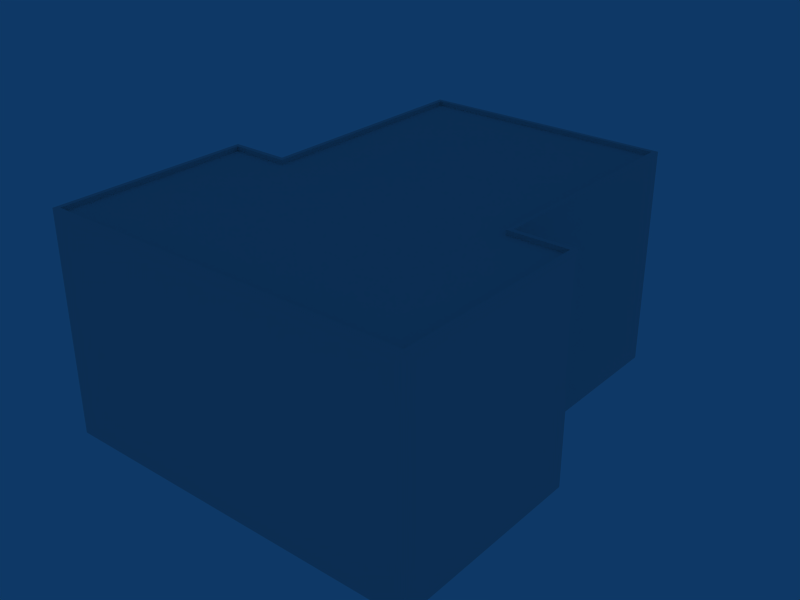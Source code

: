 # Source: ebbr_building_ref_082.blend  (saved by Blender 2.79.0; exported with 4.5.12 LTS)
import bpy
from mathutils import Matrix  # noqa: F401  (used for matrix-valued properties, if any)

bpy.ops.wm.read_factory_settings(use_empty=True)
scene = bpy.context.scene
scene.name = 'Scene'

# ---- collections
col_collection_1 = bpy.data.collections.new('Collection 1'); scene.collection.children.link(col_collection_1)

# ---- materials (node trees are filled in below, after node groups)
mat_material = bpy.data.materials.new('Material')
mat_material.alpha_threshold = 0.0
mat_material.roughness = 0.5

# ---- material node trees

# ---- world
world_world = bpy.data.worlds.new('World'); scene.world = world_world
world_world.color = (0.05656, 0.2208, 0.4)
world_world.use_sun_shadow = False
world_world.sun_shadow_jitter_overblur = 0.0
world_world.cycles.sampling_method = 'NONE'
world_world.cycles.sample_map_resolution = 256

# ---- meshes
me_cube_001 = bpy.data.meshes.new('Cube.001')
me_cube_001.from_pydata([(12.75, -15.0, 0.0), (-12.75, -15.0, 0.0), (12.75, -15.0, 15.0), (-12.75, -15.0, 15.0), (8.444, -15.0, 0.0), (-8.448, -15.0, 0.0), (8.741, 15.0, 0.0), (-8.741, 15.0, 0.0), (8.444, -15.0, 15.0), (-8.448, -15.0, 15.0), (8.741, 15.0, 15.0), (-8.741, 15.0, 15.0), (12.75, -0.9981, 0.0), (-12.75, -0.9981, 0.0), (12.75, -0.9981, 15.0), (-12.75, -0.9981, 15.0), (8.741, -0.9981, 0.0), (-8.741, -0.9981, 0.0), (8.741, -0.9981, 15.0), (-8.741, -0.9981, 15.0), (-12.45, -1.306, 15.0), (-8.448, -1.306, 15.0), (12.45, -1.306, 15.0), (8.444, -1.306, 15.0), (-8.448, 14.71, 15.0), (8.444, 14.71, 15.0), (-12.45, -14.7, 15.0), (12.45, -14.7, 15.0), (-8.448, -14.7, 15.0), (8.444, -14.7, 15.0), (12.45, -14.7, 14.7), (8.444, -14.7, 14.7), (-8.448, -14.7, 14.7), (-12.45, -14.7, 14.7), (-8.448, 14.71, 14.7), (8.444, 14.71, 14.7), (12.45, -1.306, 14.7), (-12.45, -1.306, 14.7), (8.444, -1.306, 14.7), (-8.448, -1.306, 14.7)], [], [(4, 0, 2, 8), (8, 9, 5, 4), (9, 3, 1, 5), (6, 7, 11, 10), (0, 12, 14, 2), (3, 15, 13, 1), (6, 10, 18, 16), (12, 16, 18, 14), (13, 15, 19, 17), (11, 7, 17, 19), (19, 15, 20, 21), (14, 18, 23, 22), (11, 19, 21, 24), (18, 10, 25, 23), (15, 3, 26, 20), (2, 14, 22, 27), (10, 11, 24, 25), (3, 9, 28, 26), (9, 8, 29, 28), (8, 2, 27, 29), (29, 27, 30, 31), (28, 29, 31, 32), (26, 28, 32, 33), (25, 24, 34, 35), (27, 22, 36, 30), (20, 26, 33, 37), (23, 25, 35, 38), (24, 21, 39, 34), (22, 23, 38, 36), (21, 20, 37, 39), (38, 31, 30, 36), (34, 39, 38, 35), (39, 32, 31, 38), (37, 33, 32, 39)])
_uv = me_cube_001.uv_layers.new(name='UVTex')
_uv.uv.foreach_set('vector', [0.5312, 0.03125, 0.7188, 0.03125, 0.7188, 0.2188, 0.5312, 0.2188, 0.5312, 0.03125, 0.7188, 0.03125, 0.7188, 0.2188, 0.5312, 0.2188, 0.5312, 0.03125, 0.7188, 0.03125, 0.7188, 0.2188, 0.5312, 0.2188, 0.5312, 0.03125, 0.7188, 0.03125, 0.7188, 0.2188, 0.5312, 0.2188, 0.5312, 0.03125, 0.7188, 0.03125, 0.7188, 0.2188, 0.5312, 0.2188, 0.5312, 0.03125, 0.7188, 0.03125, 0.7188, 0.2188, 0.5312, 0.2188, 0.5312, 0.03125, 0.7188, 0.03125, 0.7188, 0.2188, 0.5312, 0.2188, 0.5312, 0.03125, 0.7188, 0.03125, 0.7188, 0.2188, 0.5312, 0.2188, 0.5312, 0.03125, 0.7188, 0.03125, 0.7188, 0.2188, 0.5312, 0.2188, 0.5312, 0.03125, 0.7188, 0.03125, 0.7188, 0.2188, 0.5312, 0.2188, 0.5312, 0.03125, 0.7188, 0.03125, 0.7188, 0.2188, 0.5312, 0.2188, 0.5312, 0.03125, 0.7188, 0.03125, 0.7188, 0.2188, 0.5312, 0.2188, 0.5312, 0.03125, 0.7188, 0.03125, 0.7188, 0.2188, 0.5312, 0.2188, 0.5312, 0.03125, 0.7188, 0.03125, 0.7188, 0.2188, 0.5312, 0.2188, 0.5312, 0.03125, 0.7188, 0.03125, 0.7188, 0.2188, 0.5312, 0.2188, 0.5312, 0.03125, 0.7188, 0.03125, 0.7188, 0.2188, 0.5312, 0.2188, 0.5312, 0.03125, 0.7188, 0.03125, 0.7188, 0.2188, 0.5312, 0.2188, 0.5312, 0.03125, 0.7188, 0.03125, 0.7188, 0.2188, 0.5312, 0.2188, 0.5312, 0.03125, 0.7188, 0.03125, 0.7188, 0.2188, 0.5312, 0.2188, 0.5312, 0.03125, 0.7188, 0.03125, 0.7188, 0.2188, 0.5312, 0.2188, 0.5312, 0.03125, 0.7188, 0.03125, 0.7188, 0.2188, 0.5312, 0.2188, 0.5312, 0.03125, 0.7188, 0.03125, 0.7188, 0.2188, 0.5312, 0.2188, 0.5312, 0.03125, 0.7188, 0.03125, 0.7188, 0.2188, 0.5312, 0.2188, 0.5312, 0.03125, 0.7188, 0.03125, 0.7188, 0.2188, 0.5312, 0.2188, 0.5312, 0.03125, 0.7188, 0.03125, 0.7188, 0.2188, 0.5312, 0.2188, 0.5312, 0.03125, 0.7188, 0.03125, 0.7188, 0.2188, 0.5312, 0.2188, 0.5312, 0.03125, 0.7188, 0.03125, 0.7188, 0.2188, 0.5312, 0.2188, 0.5312, 0.03125, 0.7188, 0.03125, 0.7188, 0.2188, 0.5312, 0.2188, 0.5312, 0.03125, 0.7188, 0.03125, 0.7188, 0.2188, 0.5312, 0.2188, 0.5312, 0.03125, 0.7188, 0.03125, 0.7188, 0.2188, 0.5312, 0.2188, 0.5312, 0.2812, 0.7188, 0.2812, 0.7188, 0.4688, 0.5312, 0.4688, 0.5312, 0.2812, 0.7188, 0.2812, 0.7188, 0.4688, 0.5312, 0.4688, 0.5312, 0.2812, 0.7188, 0.2812, 0.7188, 0.4688, 0.5312, 0.4688, 0.5312, 0.2812, 0.7188, 0.2812, 0.7188, 0.4688, 0.5312, 0.4688])
me_cube_001.materials.append(mat_material)
me_cube_001.use_remesh_preserve_volume = False
me_cube_001.use_remesh_preserve_attributes = False
me_cube_001.use_mirror_vertex_groups = False
me_cube_001.update()

# ---- objects
ob_cube = bpy.data.objects.new('Cube', me_cube_001)

# ---- transforms, parenting, visibility, modifiers, constraints
ob_cube.location = (0.0, 0.0, 0.0)
ob_cube.lock_rotations_4d = False
ob_cube.empty_display_type = 'ARROWS'
ob_cube.lineart.crease_threshold = 0.0

# ---- collection membership
col_collection_1.objects.link(ob_cube)

# ---- scene / render settings (as saved in the file)
scene.frame_start = 1; scene.frame_end = 250; scene.frame_set(1)
scene.render.engine = 'BLENDER_EEVEE_NEXT'
scene.render.image_settings.file_format = 'JPEG'
scene.render.image_settings.color_mode = 'RGB'
scene.render.image_settings.compression = 90
scene.render.resolution_x = 800
scene.render.resolution_y = 600
scene.render.pixel_aspect_x = 100.0
scene.render.pixel_aspect_y = 100.0
scene.render.fps = 25
scene.render.dither_intensity = 0.0
scene.render.use_compositing = False
scene.render.use_sequencer = False
scene.render.bake_margin = 2
scene.render.bake_bias = 0.0
scene.render.use_stamp_time = False
scene.render.use_stamp_date = False
scene.render.use_stamp_frame = False
scene.render.use_stamp_camera = False
scene.render.use_stamp_scene = False
scene.render.use_stamp_filename = False
scene.render.use_stamp_render_time = False
scene.render.stamp_font_size = 0
scene.cycles.use_denoising = False
scene.cycles.samples = 10
scene.cycles.sampling_pattern = 'TABULATED_SOBOL'
scene.cycles.light_sampling_threshold = 0.0
scene.cycles.use_adaptive_sampling = False
scene.cycles.use_light_tree = False
scene.cycles.blur_glossy = 0.0
scene.cycles.volume_bounces = 1
scene.cycles.pixel_filter_type = 'GAUSSIAN'
scene.cycles.sample_clamp_indirect = 0.0
scene.view_settings.view_transform = 'Raw'
bpy.context.view_layer.update()

# ---- added for rendering (the .blend has no active camera): camera
cam_auto = bpy.data.cameras.new('AutoCamera')
cam_auto.lens = 50.0
cam_auto.sensor_width = 36.0
cam_auto.clip_end = 1000.0
ob_auto_camera = bpy.data.objects.new('AutoCamera', cam_auto)
scene.collection.objects.link(ob_auto_camera)
ob_auto_camera.location = (38.9833, -46.78, 38.6867)
ob_auto_camera.rotation_euler = (1.09748, -7.21219e-08, 0.694738)
scene.camera = ob_auto_camera
bpy.context.view_layer.update()

